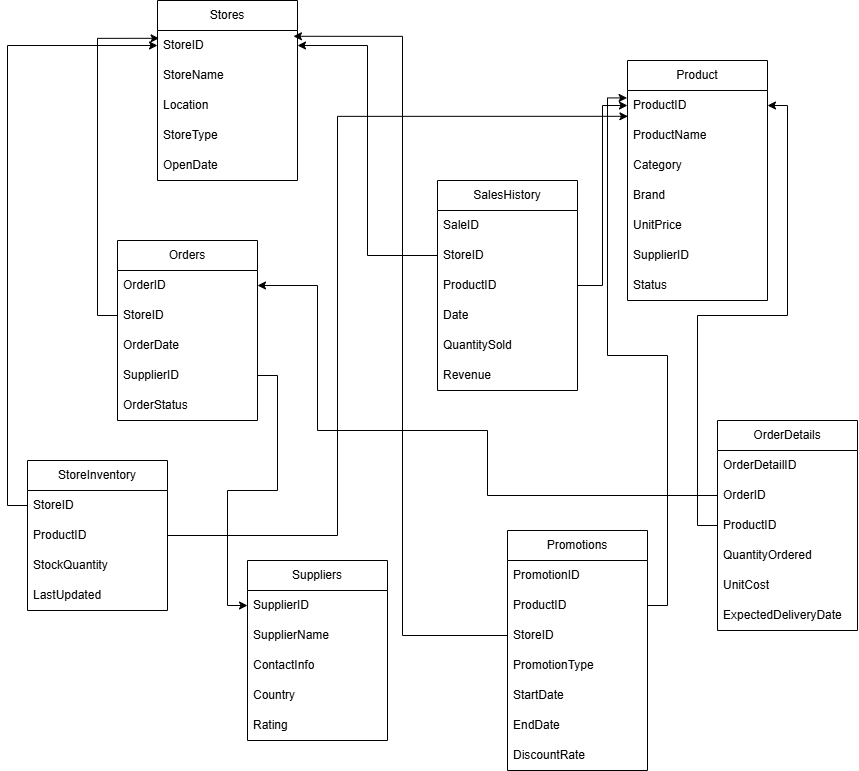

The diagram above was exported from draw.io. Its source (the exported page's mxGraphModel, read from the mxfile embedded in the PNG):
<mxGraphModel dx="1489" dy="803" grid="1" gridSize="10" guides="1" tooltips="1" connect="1" arrows="1" fold="1" page="1" pageScale="1" pageWidth="827" pageHeight="1169" math="0" shadow="0">
  <root>
    <mxCell id="0" />
    <mxCell id="1" parent="0" />
    <mxCell id="qnOgPT6kNLNsHT0jDXkK-1" value="Product" style="swimlane;fontStyle=0;childLayout=stackLayout;horizontal=1;startSize=30;horizontalStack=0;resizeParent=1;resizeParentMax=0;resizeLast=0;collapsible=1;marginBottom=0;whiteSpace=wrap;html=1;" vertex="1" parent="1">
      <mxGeometry x="680" y="90" width="140" height="240" as="geometry" />
    </mxCell>
    <mxCell id="qnOgPT6kNLNsHT0jDXkK-2" value="ProductID" style="text;strokeColor=none;fillColor=none;align=left;verticalAlign=middle;spacingLeft=4;spacingRight=4;overflow=hidden;points=[[0,0.5],[1,0.5]];portConstraint=eastwest;rotatable=0;whiteSpace=wrap;html=1;" vertex="1" parent="qnOgPT6kNLNsHT0jDXkK-1">
      <mxGeometry y="30" width="140" height="30" as="geometry" />
    </mxCell>
    <mxCell id="qnOgPT6kNLNsHT0jDXkK-3" value="ProductName" style="text;strokeColor=none;fillColor=none;align=left;verticalAlign=middle;spacingLeft=4;spacingRight=4;overflow=hidden;points=[[0,0.5],[1,0.5]];portConstraint=eastwest;rotatable=0;whiteSpace=wrap;html=1;" vertex="1" parent="qnOgPT6kNLNsHT0jDXkK-1">
      <mxGeometry y="60" width="140" height="30" as="geometry" />
    </mxCell>
    <mxCell id="qnOgPT6kNLNsHT0jDXkK-4" value="Category" style="text;strokeColor=none;fillColor=none;align=left;verticalAlign=middle;spacingLeft=4;spacingRight=4;overflow=hidden;points=[[0,0.5],[1,0.5]];portConstraint=eastwest;rotatable=0;whiteSpace=wrap;html=1;" vertex="1" parent="qnOgPT6kNLNsHT0jDXkK-1">
      <mxGeometry y="90" width="140" height="30" as="geometry" />
    </mxCell>
    <mxCell id="qnOgPT6kNLNsHT0jDXkK-5" value="Brand" style="text;strokeColor=none;fillColor=none;align=left;verticalAlign=middle;spacingLeft=4;spacingRight=4;overflow=hidden;points=[[0,0.5],[1,0.5]];portConstraint=eastwest;rotatable=0;whiteSpace=wrap;html=1;" vertex="1" parent="qnOgPT6kNLNsHT0jDXkK-1">
      <mxGeometry y="120" width="140" height="30" as="geometry" />
    </mxCell>
    <mxCell id="qnOgPT6kNLNsHT0jDXkK-6" value="UnitPrice" style="text;strokeColor=none;fillColor=none;align=left;verticalAlign=middle;spacingLeft=4;spacingRight=4;overflow=hidden;points=[[0,0.5],[1,0.5]];portConstraint=eastwest;rotatable=0;whiteSpace=wrap;html=1;" vertex="1" parent="qnOgPT6kNLNsHT0jDXkK-1">
      <mxGeometry y="150" width="140" height="30" as="geometry" />
    </mxCell>
    <mxCell id="qnOgPT6kNLNsHT0jDXkK-7" value="SupplierID" style="text;strokeColor=none;fillColor=none;align=left;verticalAlign=middle;spacingLeft=4;spacingRight=4;overflow=hidden;points=[[0,0.5],[1,0.5]];portConstraint=eastwest;rotatable=0;whiteSpace=wrap;html=1;" vertex="1" parent="qnOgPT6kNLNsHT0jDXkK-1">
      <mxGeometry y="180" width="140" height="30" as="geometry" />
    </mxCell>
    <mxCell id="qnOgPT6kNLNsHT0jDXkK-8" value="Status" style="text;strokeColor=none;fillColor=none;align=left;verticalAlign=middle;spacingLeft=4;spacingRight=4;overflow=hidden;points=[[0,0.5],[1,0.5]];portConstraint=eastwest;rotatable=0;whiteSpace=wrap;html=1;" vertex="1" parent="qnOgPT6kNLNsHT0jDXkK-1">
      <mxGeometry y="210" width="140" height="30" as="geometry" />
    </mxCell>
    <mxCell id="qnOgPT6kNLNsHT0jDXkK-9" value="Stores" style="swimlane;fontStyle=0;childLayout=stackLayout;horizontal=1;startSize=30;horizontalStack=0;resizeParent=1;resizeParentMax=0;resizeLast=0;collapsible=1;marginBottom=0;whiteSpace=wrap;html=1;" vertex="1" parent="1">
      <mxGeometry x="210" y="30" width="140" height="180" as="geometry" />
    </mxCell>
    <mxCell id="qnOgPT6kNLNsHT0jDXkK-10" value="StoreID" style="text;strokeColor=none;fillColor=none;align=left;verticalAlign=middle;spacingLeft=4;spacingRight=4;overflow=hidden;points=[[0,0.5],[1,0.5]];portConstraint=eastwest;rotatable=0;whiteSpace=wrap;html=1;" vertex="1" parent="qnOgPT6kNLNsHT0jDXkK-9">
      <mxGeometry y="30" width="140" height="30" as="geometry" />
    </mxCell>
    <mxCell id="qnOgPT6kNLNsHT0jDXkK-11" value="StoreName" style="text;strokeColor=none;fillColor=none;align=left;verticalAlign=middle;spacingLeft=4;spacingRight=4;overflow=hidden;points=[[0,0.5],[1,0.5]];portConstraint=eastwest;rotatable=0;whiteSpace=wrap;html=1;" vertex="1" parent="qnOgPT6kNLNsHT0jDXkK-9">
      <mxGeometry y="60" width="140" height="30" as="geometry" />
    </mxCell>
    <mxCell id="qnOgPT6kNLNsHT0jDXkK-12" value="Location" style="text;strokeColor=none;fillColor=none;align=left;verticalAlign=middle;spacingLeft=4;spacingRight=4;overflow=hidden;points=[[0,0.5],[1,0.5]];portConstraint=eastwest;rotatable=0;whiteSpace=wrap;html=1;" vertex="1" parent="qnOgPT6kNLNsHT0jDXkK-9">
      <mxGeometry y="90" width="140" height="30" as="geometry" />
    </mxCell>
    <mxCell id="qnOgPT6kNLNsHT0jDXkK-13" value="StoreType" style="text;strokeColor=none;fillColor=none;align=left;verticalAlign=middle;spacingLeft=4;spacingRight=4;overflow=hidden;points=[[0,0.5],[1,0.5]];portConstraint=eastwest;rotatable=0;whiteSpace=wrap;html=1;" vertex="1" parent="qnOgPT6kNLNsHT0jDXkK-9">
      <mxGeometry y="120" width="140" height="30" as="geometry" />
    </mxCell>
    <mxCell id="qnOgPT6kNLNsHT0jDXkK-21" value="OpenDate" style="text;strokeColor=none;fillColor=none;align=left;verticalAlign=middle;spacingLeft=4;spacingRight=4;overflow=hidden;points=[[0,0.5],[1,0.5]];portConstraint=eastwest;rotatable=0;whiteSpace=wrap;html=1;" vertex="1" parent="qnOgPT6kNLNsHT0jDXkK-9">
      <mxGeometry y="150" width="140" height="30" as="geometry" />
    </mxCell>
    <mxCell id="qnOgPT6kNLNsHT0jDXkK-15" value="SalesHistory" style="swimlane;fontStyle=0;childLayout=stackLayout;horizontal=1;startSize=30;horizontalStack=0;resizeParent=1;resizeParentMax=0;resizeLast=0;collapsible=1;marginBottom=0;whiteSpace=wrap;html=1;" vertex="1" parent="1">
      <mxGeometry x="490" y="210" width="140" height="210" as="geometry" />
    </mxCell>
    <mxCell id="qnOgPT6kNLNsHT0jDXkK-16" value="SaleID" style="text;strokeColor=none;fillColor=none;align=left;verticalAlign=middle;spacingLeft=4;spacingRight=4;overflow=hidden;points=[[0,0.5],[1,0.5]];portConstraint=eastwest;rotatable=0;whiteSpace=wrap;html=1;" vertex="1" parent="qnOgPT6kNLNsHT0jDXkK-15">
      <mxGeometry y="30" width="140" height="30" as="geometry" />
    </mxCell>
    <mxCell id="qnOgPT6kNLNsHT0jDXkK-17" value="StoreID" style="text;strokeColor=none;fillColor=none;align=left;verticalAlign=middle;spacingLeft=4;spacingRight=4;overflow=hidden;points=[[0,0.5],[1,0.5]];portConstraint=eastwest;rotatable=0;whiteSpace=wrap;html=1;" vertex="1" parent="qnOgPT6kNLNsHT0jDXkK-15">
      <mxGeometry y="60" width="140" height="30" as="geometry" />
    </mxCell>
    <mxCell id="qnOgPT6kNLNsHT0jDXkK-18" value="ProductID" style="text;strokeColor=none;fillColor=none;align=left;verticalAlign=middle;spacingLeft=4;spacingRight=4;overflow=hidden;points=[[0,0.5],[1,0.5]];portConstraint=eastwest;rotatable=0;whiteSpace=wrap;html=1;" vertex="1" parent="qnOgPT6kNLNsHT0jDXkK-15">
      <mxGeometry y="90" width="140" height="30" as="geometry" />
    </mxCell>
    <mxCell id="qnOgPT6kNLNsHT0jDXkK-22" value="Date" style="text;strokeColor=none;fillColor=none;align=left;verticalAlign=middle;spacingLeft=4;spacingRight=4;overflow=hidden;points=[[0,0.5],[1,0.5]];portConstraint=eastwest;rotatable=0;whiteSpace=wrap;html=1;" vertex="1" parent="qnOgPT6kNLNsHT0jDXkK-15">
      <mxGeometry y="120" width="140" height="30" as="geometry" />
    </mxCell>
    <mxCell id="qnOgPT6kNLNsHT0jDXkK-23" value="QuantitySold" style="text;strokeColor=none;fillColor=none;align=left;verticalAlign=middle;spacingLeft=4;spacingRight=4;overflow=hidden;points=[[0,0.5],[1,0.5]];portConstraint=eastwest;rotatable=0;whiteSpace=wrap;html=1;" vertex="1" parent="qnOgPT6kNLNsHT0jDXkK-15">
      <mxGeometry y="150" width="140" height="30" as="geometry" />
    </mxCell>
    <mxCell id="qnOgPT6kNLNsHT0jDXkK-24" value="Revenue" style="text;strokeColor=none;fillColor=none;align=left;verticalAlign=middle;spacingLeft=4;spacingRight=4;overflow=hidden;points=[[0,0.5],[1,0.5]];portConstraint=eastwest;rotatable=0;whiteSpace=wrap;html=1;" vertex="1" parent="qnOgPT6kNLNsHT0jDXkK-15">
      <mxGeometry y="180" width="140" height="30" as="geometry" />
    </mxCell>
    <mxCell id="qnOgPT6kNLNsHT0jDXkK-25" value="Promotions" style="swimlane;fontStyle=0;childLayout=stackLayout;horizontal=1;startSize=30;horizontalStack=0;resizeParent=1;resizeParentMax=0;resizeLast=0;collapsible=1;marginBottom=0;whiteSpace=wrap;html=1;" vertex="1" parent="1">
      <mxGeometry x="560" y="560" width="140" height="240" as="geometry" />
    </mxCell>
    <mxCell id="qnOgPT6kNLNsHT0jDXkK-26" value="PromotionID" style="text;strokeColor=none;fillColor=none;align=left;verticalAlign=middle;spacingLeft=4;spacingRight=4;overflow=hidden;points=[[0,0.5],[1,0.5]];portConstraint=eastwest;rotatable=0;whiteSpace=wrap;html=1;" vertex="1" parent="qnOgPT6kNLNsHT0jDXkK-25">
      <mxGeometry y="30" width="140" height="30" as="geometry" />
    </mxCell>
    <mxCell id="qnOgPT6kNLNsHT0jDXkK-27" value="ProductID" style="text;strokeColor=none;fillColor=none;align=left;verticalAlign=middle;spacingLeft=4;spacingRight=4;overflow=hidden;points=[[0,0.5],[1,0.5]];portConstraint=eastwest;rotatable=0;whiteSpace=wrap;html=1;" vertex="1" parent="qnOgPT6kNLNsHT0jDXkK-25">
      <mxGeometry y="60" width="140" height="30" as="geometry" />
    </mxCell>
    <mxCell id="qnOgPT6kNLNsHT0jDXkK-28" value="StoreID" style="text;strokeColor=none;fillColor=none;align=left;verticalAlign=middle;spacingLeft=4;spacingRight=4;overflow=hidden;points=[[0,0.5],[1,0.5]];portConstraint=eastwest;rotatable=0;whiteSpace=wrap;html=1;" vertex="1" parent="qnOgPT6kNLNsHT0jDXkK-25">
      <mxGeometry y="90" width="140" height="30" as="geometry" />
    </mxCell>
    <mxCell id="qnOgPT6kNLNsHT0jDXkK-29" value="PromotionType" style="text;strokeColor=none;fillColor=none;align=left;verticalAlign=middle;spacingLeft=4;spacingRight=4;overflow=hidden;points=[[0,0.5],[1,0.5]];portConstraint=eastwest;rotatable=0;whiteSpace=wrap;html=1;" vertex="1" parent="qnOgPT6kNLNsHT0jDXkK-25">
      <mxGeometry y="120" width="140" height="30" as="geometry" />
    </mxCell>
    <mxCell id="qnOgPT6kNLNsHT0jDXkK-30" value="StartDate" style="text;strokeColor=none;fillColor=none;align=left;verticalAlign=middle;spacingLeft=4;spacingRight=4;overflow=hidden;points=[[0,0.5],[1,0.5]];portConstraint=eastwest;rotatable=0;whiteSpace=wrap;html=1;" vertex="1" parent="qnOgPT6kNLNsHT0jDXkK-25">
      <mxGeometry y="150" width="140" height="30" as="geometry" />
    </mxCell>
    <mxCell id="qnOgPT6kNLNsHT0jDXkK-31" value="EndDate" style="text;strokeColor=none;fillColor=none;align=left;verticalAlign=middle;spacingLeft=4;spacingRight=4;overflow=hidden;points=[[0,0.5],[1,0.5]];portConstraint=eastwest;rotatable=0;whiteSpace=wrap;html=1;" vertex="1" parent="qnOgPT6kNLNsHT0jDXkK-25">
      <mxGeometry y="180" width="140" height="30" as="geometry" />
    </mxCell>
    <mxCell id="qnOgPT6kNLNsHT0jDXkK-32" value="DiscountRate" style="text;strokeColor=none;fillColor=none;align=left;verticalAlign=middle;spacingLeft=4;spacingRight=4;overflow=hidden;points=[[0,0.5],[1,0.5]];portConstraint=eastwest;rotatable=0;whiteSpace=wrap;html=1;" vertex="1" parent="qnOgPT6kNLNsHT0jDXkK-25">
      <mxGeometry y="210" width="140" height="30" as="geometry" />
    </mxCell>
    <mxCell id="qnOgPT6kNLNsHT0jDXkK-33" value="Orders" style="swimlane;fontStyle=0;childLayout=stackLayout;horizontal=1;startSize=30;horizontalStack=0;resizeParent=1;resizeParentMax=0;resizeLast=0;collapsible=1;marginBottom=0;whiteSpace=wrap;html=1;" vertex="1" parent="1">
      <mxGeometry x="170" y="270" width="140" height="180" as="geometry" />
    </mxCell>
    <mxCell id="qnOgPT6kNLNsHT0jDXkK-34" value="OrderID" style="text;strokeColor=none;fillColor=none;align=left;verticalAlign=middle;spacingLeft=4;spacingRight=4;overflow=hidden;points=[[0,0.5],[1,0.5]];portConstraint=eastwest;rotatable=0;whiteSpace=wrap;html=1;" vertex="1" parent="qnOgPT6kNLNsHT0jDXkK-33">
      <mxGeometry y="30" width="140" height="30" as="geometry" />
    </mxCell>
    <mxCell id="qnOgPT6kNLNsHT0jDXkK-35" value="StoreID" style="text;strokeColor=none;fillColor=none;align=left;verticalAlign=middle;spacingLeft=4;spacingRight=4;overflow=hidden;points=[[0,0.5],[1,0.5]];portConstraint=eastwest;rotatable=0;whiteSpace=wrap;html=1;" vertex="1" parent="qnOgPT6kNLNsHT0jDXkK-33">
      <mxGeometry y="60" width="140" height="30" as="geometry" />
    </mxCell>
    <mxCell id="qnOgPT6kNLNsHT0jDXkK-36" value="OrderDate" style="text;strokeColor=none;fillColor=none;align=left;verticalAlign=middle;spacingLeft=4;spacingRight=4;overflow=hidden;points=[[0,0.5],[1,0.5]];portConstraint=eastwest;rotatable=0;whiteSpace=wrap;html=1;" vertex="1" parent="qnOgPT6kNLNsHT0jDXkK-33">
      <mxGeometry y="90" width="140" height="30" as="geometry" />
    </mxCell>
    <mxCell id="qnOgPT6kNLNsHT0jDXkK-37" value="SupplierID" style="text;strokeColor=none;fillColor=none;align=left;verticalAlign=middle;spacingLeft=4;spacingRight=4;overflow=hidden;points=[[0,0.5],[1,0.5]];portConstraint=eastwest;rotatable=0;whiteSpace=wrap;html=1;" vertex="1" parent="qnOgPT6kNLNsHT0jDXkK-33">
      <mxGeometry y="120" width="140" height="30" as="geometry" />
    </mxCell>
    <mxCell id="qnOgPT6kNLNsHT0jDXkK-38" value="OrderStatus" style="text;strokeColor=none;fillColor=none;align=left;verticalAlign=middle;spacingLeft=4;spacingRight=4;overflow=hidden;points=[[0,0.5],[1,0.5]];portConstraint=eastwest;rotatable=0;whiteSpace=wrap;html=1;" vertex="1" parent="qnOgPT6kNLNsHT0jDXkK-33">
      <mxGeometry y="150" width="140" height="30" as="geometry" />
    </mxCell>
    <mxCell id="qnOgPT6kNLNsHT0jDXkK-39" value="OrderDetails" style="swimlane;fontStyle=0;childLayout=stackLayout;horizontal=1;startSize=30;horizontalStack=0;resizeParent=1;resizeParentMax=0;resizeLast=0;collapsible=1;marginBottom=0;whiteSpace=wrap;html=1;" vertex="1" parent="1">
      <mxGeometry x="770" y="450" width="140" height="210" as="geometry" />
    </mxCell>
    <mxCell id="qnOgPT6kNLNsHT0jDXkK-40" value="OrderDetailID" style="text;strokeColor=none;fillColor=none;align=left;verticalAlign=middle;spacingLeft=4;spacingRight=4;overflow=hidden;points=[[0,0.5],[1,0.5]];portConstraint=eastwest;rotatable=0;whiteSpace=wrap;html=1;" vertex="1" parent="qnOgPT6kNLNsHT0jDXkK-39">
      <mxGeometry y="30" width="140" height="30" as="geometry" />
    </mxCell>
    <mxCell id="qnOgPT6kNLNsHT0jDXkK-41" value="OrderID" style="text;strokeColor=none;fillColor=none;align=left;verticalAlign=middle;spacingLeft=4;spacingRight=4;overflow=hidden;points=[[0,0.5],[1,0.5]];portConstraint=eastwest;rotatable=0;whiteSpace=wrap;html=1;" vertex="1" parent="qnOgPT6kNLNsHT0jDXkK-39">
      <mxGeometry y="60" width="140" height="30" as="geometry" />
    </mxCell>
    <mxCell id="qnOgPT6kNLNsHT0jDXkK-42" value="ProductID" style="text;strokeColor=none;fillColor=none;align=left;verticalAlign=middle;spacingLeft=4;spacingRight=4;overflow=hidden;points=[[0,0.5],[1,0.5]];portConstraint=eastwest;rotatable=0;whiteSpace=wrap;html=1;" vertex="1" parent="qnOgPT6kNLNsHT0jDXkK-39">
      <mxGeometry y="90" width="140" height="30" as="geometry" />
    </mxCell>
    <mxCell id="qnOgPT6kNLNsHT0jDXkK-43" value="QuantityOrdered" style="text;strokeColor=none;fillColor=none;align=left;verticalAlign=middle;spacingLeft=4;spacingRight=4;overflow=hidden;points=[[0,0.5],[1,0.5]];portConstraint=eastwest;rotatable=0;whiteSpace=wrap;html=1;" vertex="1" parent="qnOgPT6kNLNsHT0jDXkK-39">
      <mxGeometry y="120" width="140" height="30" as="geometry" />
    </mxCell>
    <mxCell id="qnOgPT6kNLNsHT0jDXkK-44" value="UnitCost" style="text;strokeColor=none;fillColor=none;align=left;verticalAlign=middle;spacingLeft=4;spacingRight=4;overflow=hidden;points=[[0,0.5],[1,0.5]];portConstraint=eastwest;rotatable=0;whiteSpace=wrap;html=1;" vertex="1" parent="qnOgPT6kNLNsHT0jDXkK-39">
      <mxGeometry y="150" width="140" height="30" as="geometry" />
    </mxCell>
    <mxCell id="qnOgPT6kNLNsHT0jDXkK-45" value="ExpectedDeliveryDate" style="text;strokeColor=none;fillColor=none;align=left;verticalAlign=middle;spacingLeft=4;spacingRight=4;overflow=hidden;points=[[0,0.5],[1,0.5]];portConstraint=eastwest;rotatable=0;whiteSpace=wrap;html=1;" vertex="1" parent="qnOgPT6kNLNsHT0jDXkK-39">
      <mxGeometry y="180" width="140" height="30" as="geometry" />
    </mxCell>
    <mxCell id="qnOgPT6kNLNsHT0jDXkK-46" value="Suppliers" style="swimlane;fontStyle=0;childLayout=stackLayout;horizontal=1;startSize=30;horizontalStack=0;resizeParent=1;resizeParentMax=0;resizeLast=0;collapsible=1;marginBottom=0;whiteSpace=wrap;html=1;" vertex="1" parent="1">
      <mxGeometry x="300" y="590" width="140" height="180" as="geometry" />
    </mxCell>
    <mxCell id="qnOgPT6kNLNsHT0jDXkK-47" value="SupplierID" style="text;strokeColor=none;fillColor=none;align=left;verticalAlign=middle;spacingLeft=4;spacingRight=4;overflow=hidden;points=[[0,0.5],[1,0.5]];portConstraint=eastwest;rotatable=0;whiteSpace=wrap;html=1;" vertex="1" parent="qnOgPT6kNLNsHT0jDXkK-46">
      <mxGeometry y="30" width="140" height="30" as="geometry" />
    </mxCell>
    <mxCell id="qnOgPT6kNLNsHT0jDXkK-48" value="SupplierName" style="text;strokeColor=none;fillColor=none;align=left;verticalAlign=middle;spacingLeft=4;spacingRight=4;overflow=hidden;points=[[0,0.5],[1,0.5]];portConstraint=eastwest;rotatable=0;whiteSpace=wrap;html=1;" vertex="1" parent="qnOgPT6kNLNsHT0jDXkK-46">
      <mxGeometry y="60" width="140" height="30" as="geometry" />
    </mxCell>
    <mxCell id="qnOgPT6kNLNsHT0jDXkK-49" value="ContactInfo" style="text;strokeColor=none;fillColor=none;align=left;verticalAlign=middle;spacingLeft=4;spacingRight=4;overflow=hidden;points=[[0,0.5],[1,0.5]];portConstraint=eastwest;rotatable=0;whiteSpace=wrap;html=1;" vertex="1" parent="qnOgPT6kNLNsHT0jDXkK-46">
      <mxGeometry y="90" width="140" height="30" as="geometry" />
    </mxCell>
    <mxCell id="qnOgPT6kNLNsHT0jDXkK-50" value="Country" style="text;strokeColor=none;fillColor=none;align=left;verticalAlign=middle;spacingLeft=4;spacingRight=4;overflow=hidden;points=[[0,0.5],[1,0.5]];portConstraint=eastwest;rotatable=0;whiteSpace=wrap;html=1;" vertex="1" parent="qnOgPT6kNLNsHT0jDXkK-46">
      <mxGeometry y="120" width="140" height="30" as="geometry" />
    </mxCell>
    <mxCell id="qnOgPT6kNLNsHT0jDXkK-51" value="Rating" style="text;strokeColor=none;fillColor=none;align=left;verticalAlign=middle;spacingLeft=4;spacingRight=4;overflow=hidden;points=[[0,0.5],[1,0.5]];portConstraint=eastwest;rotatable=0;whiteSpace=wrap;html=1;" vertex="1" parent="qnOgPT6kNLNsHT0jDXkK-46">
      <mxGeometry y="150" width="140" height="30" as="geometry" />
    </mxCell>
    <mxCell id="qnOgPT6kNLNsHT0jDXkK-52" value="StoreInventory" style="swimlane;fontStyle=0;childLayout=stackLayout;horizontal=1;startSize=30;horizontalStack=0;resizeParent=1;resizeParentMax=0;resizeLast=0;collapsible=1;marginBottom=0;whiteSpace=wrap;html=1;" vertex="1" parent="1">
      <mxGeometry x="80" y="490" width="140" height="150" as="geometry" />
    </mxCell>
    <mxCell id="qnOgPT6kNLNsHT0jDXkK-53" value="StoreID" style="text;strokeColor=none;fillColor=none;align=left;verticalAlign=middle;spacingLeft=4;spacingRight=4;overflow=hidden;points=[[0,0.5],[1,0.5]];portConstraint=eastwest;rotatable=0;whiteSpace=wrap;html=1;" vertex="1" parent="qnOgPT6kNLNsHT0jDXkK-52">
      <mxGeometry y="30" width="140" height="30" as="geometry" />
    </mxCell>
    <mxCell id="qnOgPT6kNLNsHT0jDXkK-54" value="ProductID" style="text;strokeColor=none;fillColor=none;align=left;verticalAlign=middle;spacingLeft=4;spacingRight=4;overflow=hidden;points=[[0,0.5],[1,0.5]];portConstraint=eastwest;rotatable=0;whiteSpace=wrap;html=1;" vertex="1" parent="qnOgPT6kNLNsHT0jDXkK-52">
      <mxGeometry y="60" width="140" height="30" as="geometry" />
    </mxCell>
    <mxCell id="qnOgPT6kNLNsHT0jDXkK-55" value="StockQuantity" style="text;strokeColor=none;fillColor=none;align=left;verticalAlign=middle;spacingLeft=4;spacingRight=4;overflow=hidden;points=[[0,0.5],[1,0.5]];portConstraint=eastwest;rotatable=0;whiteSpace=wrap;html=1;" vertex="1" parent="qnOgPT6kNLNsHT0jDXkK-52">
      <mxGeometry y="90" width="140" height="30" as="geometry" />
    </mxCell>
    <mxCell id="qnOgPT6kNLNsHT0jDXkK-56" value="LastUpdated" style="text;strokeColor=none;fillColor=none;align=left;verticalAlign=middle;spacingLeft=4;spacingRight=4;overflow=hidden;points=[[0,0.5],[1,0.5]];portConstraint=eastwest;rotatable=0;whiteSpace=wrap;html=1;" vertex="1" parent="qnOgPT6kNLNsHT0jDXkK-52">
      <mxGeometry y="120" width="140" height="30" as="geometry" />
    </mxCell>
    <mxCell id="qnOgPT6kNLNsHT0jDXkK-66" style="edgeStyle=orthogonalEdgeStyle;rounded=0;orthogonalLoop=1;jettySize=auto;html=1;exitX=1;exitY=0.5;exitDx=0;exitDy=0;" edge="1" parent="qnOgPT6kNLNsHT0jDXkK-52" source="qnOgPT6kNLNsHT0jDXkK-54" target="qnOgPT6kNLNsHT0jDXkK-54">
      <mxGeometry relative="1" as="geometry" />
    </mxCell>
    <mxCell id="qnOgPT6kNLNsHT0jDXkK-57" style="edgeStyle=orthogonalEdgeStyle;rounded=0;orthogonalLoop=1;jettySize=auto;html=1;" edge="1" parent="1" source="qnOgPT6kNLNsHT0jDXkK-17" target="qnOgPT6kNLNsHT0jDXkK-10">
      <mxGeometry relative="1" as="geometry" />
    </mxCell>
    <mxCell id="qnOgPT6kNLNsHT0jDXkK-58" style="edgeStyle=orthogonalEdgeStyle;rounded=0;orthogonalLoop=1;jettySize=auto;html=1;entryX=0;entryY=0.5;entryDx=0;entryDy=0;" edge="1" parent="1" source="qnOgPT6kNLNsHT0jDXkK-18" target="qnOgPT6kNLNsHT0jDXkK-2">
      <mxGeometry relative="1" as="geometry" />
    </mxCell>
    <mxCell id="qnOgPT6kNLNsHT0jDXkK-59" style="edgeStyle=orthogonalEdgeStyle;rounded=0;orthogonalLoop=1;jettySize=auto;html=1;exitX=0;exitY=0.5;exitDx=0;exitDy=0;entryX=0.011;entryY=0.26;entryDx=0;entryDy=0;entryPerimeter=0;" edge="1" parent="1" source="qnOgPT6kNLNsHT0jDXkK-35" target="qnOgPT6kNLNsHT0jDXkK-10">
      <mxGeometry relative="1" as="geometry" />
    </mxCell>
    <mxCell id="qnOgPT6kNLNsHT0jDXkK-60" style="edgeStyle=orthogonalEdgeStyle;rounded=0;orthogonalLoop=1;jettySize=auto;html=1;exitX=1;exitY=0.5;exitDx=0;exitDy=0;entryX=0;entryY=0.5;entryDx=0;entryDy=0;" edge="1" parent="1" source="qnOgPT6kNLNsHT0jDXkK-37" target="qnOgPT6kNLNsHT0jDXkK-47">
      <mxGeometry relative="1" as="geometry" />
    </mxCell>
    <mxCell id="qnOgPT6kNLNsHT0jDXkK-61" style="edgeStyle=orthogonalEdgeStyle;rounded=0;orthogonalLoop=1;jettySize=auto;html=1;exitX=0;exitY=0.5;exitDx=0;exitDy=0;entryX=1;entryY=0.5;entryDx=0;entryDy=0;" edge="1" parent="1" source="qnOgPT6kNLNsHT0jDXkK-41" target="qnOgPT6kNLNsHT0jDXkK-34">
      <mxGeometry relative="1" as="geometry">
        <Array as="points">
          <mxPoint x="540" y="525" />
          <mxPoint x="540" y="460" />
          <mxPoint x="370" y="460" />
          <mxPoint x="370" y="315" />
        </Array>
      </mxGeometry>
    </mxCell>
    <mxCell id="qnOgPT6kNLNsHT0jDXkK-62" style="edgeStyle=orthogonalEdgeStyle;rounded=0;orthogonalLoop=1;jettySize=auto;html=1;exitX=0;exitY=0.5;exitDx=0;exitDy=0;entryX=1;entryY=0.5;entryDx=0;entryDy=0;" edge="1" parent="1" source="qnOgPT6kNLNsHT0jDXkK-42" target="qnOgPT6kNLNsHT0jDXkK-2">
      <mxGeometry relative="1" as="geometry" />
    </mxCell>
    <mxCell id="qnOgPT6kNLNsHT0jDXkK-63" style="edgeStyle=orthogonalEdgeStyle;rounded=0;orthogonalLoop=1;jettySize=auto;html=1;entryX=-0.003;entryY=0.247;entryDx=0;entryDy=0;entryPerimeter=0;" edge="1" parent="1" source="qnOgPT6kNLNsHT0jDXkK-27" target="qnOgPT6kNLNsHT0jDXkK-2">
      <mxGeometry relative="1" as="geometry" />
    </mxCell>
    <mxCell id="qnOgPT6kNLNsHT0jDXkK-64" style="edgeStyle=orthogonalEdgeStyle;rounded=0;orthogonalLoop=1;jettySize=auto;html=1;exitX=0;exitY=0.5;exitDx=0;exitDy=0;entryX=0.971;entryY=0.193;entryDx=0;entryDy=0;entryPerimeter=0;" edge="1" parent="1" source="qnOgPT6kNLNsHT0jDXkK-28" target="qnOgPT6kNLNsHT0jDXkK-10">
      <mxGeometry relative="1" as="geometry">
        <mxPoint x="580.02" y="685" as="sourcePoint" />
        <mxPoint x="414" y="76.19000000000005" as="targetPoint" />
      </mxGeometry>
    </mxCell>
    <mxCell id="qnOgPT6kNLNsHT0jDXkK-65" style="edgeStyle=orthogonalEdgeStyle;rounded=0;orthogonalLoop=1;jettySize=auto;html=1;exitX=0;exitY=0.5;exitDx=0;exitDy=0;entryX=0;entryY=0.5;entryDx=0;entryDy=0;" edge="1" parent="1" source="qnOgPT6kNLNsHT0jDXkK-53" target="qnOgPT6kNLNsHT0jDXkK-10">
      <mxGeometry relative="1" as="geometry" />
    </mxCell>
    <mxCell id="qnOgPT6kNLNsHT0jDXkK-67" style="edgeStyle=orthogonalEdgeStyle;rounded=0;orthogonalLoop=1;jettySize=auto;html=1;entryX=0.003;entryY=0.86;entryDx=0;entryDy=0;entryPerimeter=0;" edge="1" parent="1" source="qnOgPT6kNLNsHT0jDXkK-52" target="qnOgPT6kNLNsHT0jDXkK-2">
      <mxGeometry relative="1" as="geometry">
        <Array as="points">
          <mxPoint x="390" y="565" />
          <mxPoint x="390" y="146" />
        </Array>
      </mxGeometry>
    </mxCell>
  </root>
</mxGraphModel>